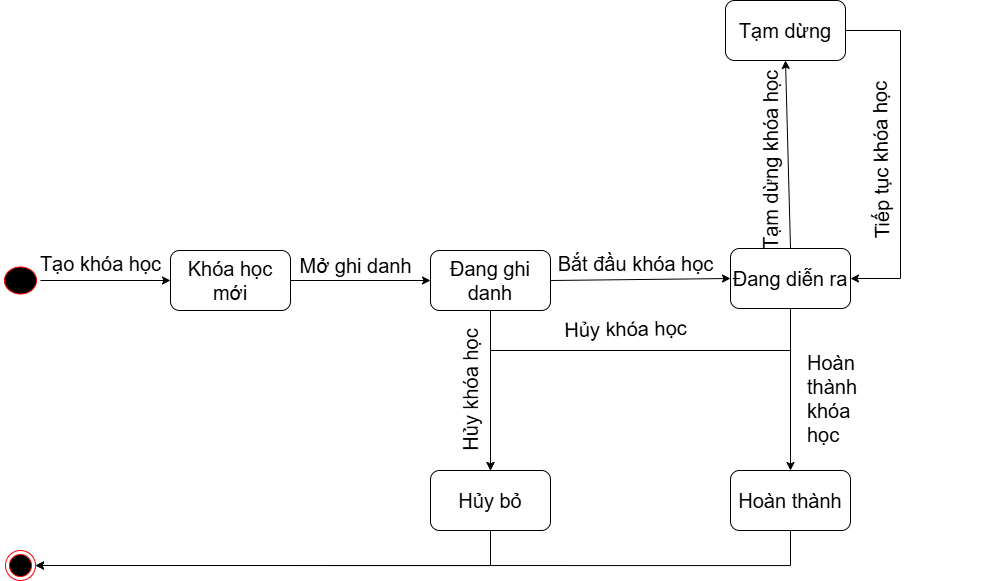

The diagram above was exported from draw.io. Its source (the exported page's mxGraphModel, read from the mxfile embedded in the PNG):
<mxGraphModel dx="1108" dy="1814" grid="1" gridSize="10" guides="1" tooltips="1" connect="1" arrows="1" fold="1" page="1" pageScale="1" pageWidth="850" pageHeight="1100" math="0" shadow="0">
  <root>
    <mxCell id="0" />
    <mxCell id="1" parent="0" />
    <mxCell id="9mMxGZ1NFzfi6vgeacnk-1" value="" style="edgeStyle=orthogonalEdgeStyle;rounded=0;orthogonalLoop=1;jettySize=auto;html=1;entryX=0;entryY=0.5;entryDx=0;entryDy=0;fontSize=20;" edge="1" parent="1" source="OHzs_weIrbR_8sTQM_C_-1" target="zPKVkWNdl9uS6Ficjso7-2">
      <mxGeometry relative="1" as="geometry" />
    </mxCell>
    <mxCell id="OHzs_weIrbR_8sTQM_C_-1" value="" style="ellipse;shape=startState;fillColor=#000000;strokeColor=#ff0000;fontSize=20;" parent="1" vertex="1">
      <mxGeometry x="210" y="152.5" width="40" height="35" as="geometry" />
    </mxCell>
    <mxCell id="zPKVkWNdl9uS6Ficjso7-1" value="" style="ellipse;html=1;shape=endState;fillColor=#000000;strokeColor=#ff0000;fontSize=20;" parent="1" vertex="1">
      <mxGeometry x="215" y="440" width="30" height="30" as="geometry" />
    </mxCell>
    <mxCell id="zPKVkWNdl9uS6Ficjso7-2" value="Khóa học mới" style="rounded=1;whiteSpace=wrap;html=1;fontSize=20;" parent="1" vertex="1">
      <mxGeometry x="380" y="140" width="120" height="60" as="geometry" />
    </mxCell>
    <mxCell id="zPKVkWNdl9uS6Ficjso7-3" value="Tạo khóa học" style="text;html=1;align=center;verticalAlign=middle;resizable=0;points=[];autosize=1;strokeColor=none;fillColor=none;fontSize=20;" parent="1" vertex="1">
      <mxGeometry x="240" y="133" width="140" height="40" as="geometry" />
    </mxCell>
    <mxCell id="zPKVkWNdl9uS6Ficjso7-4" value="Đang ghi danh" style="rounded=1;whiteSpace=wrap;html=1;fontSize=20;" parent="1" vertex="1">
      <mxGeometry x="640" y="140" width="120" height="60" as="geometry" />
    </mxCell>
    <mxCell id="zPKVkWNdl9uS6Ficjso7-5" value="Mở ghi danh" style="text;html=1;align=center;verticalAlign=middle;resizable=0;points=[];autosize=1;strokeColor=none;fillColor=none;fontSize=20;" parent="1" vertex="1">
      <mxGeometry x="495" y="135" width="140" height="40" as="geometry" />
    </mxCell>
    <mxCell id="zPKVkWNdl9uS6Ficjso7-6" value="Bắt đầu khóa học" style="text;html=1;align=center;verticalAlign=middle;resizable=0;points=[];autosize=1;strokeColor=none;fillColor=none;fontSize=20;" parent="1" vertex="1">
      <mxGeometry x="755" y="133" width="180" height="40" as="geometry" />
    </mxCell>
    <mxCell id="zPKVkWNdl9uS6Ficjso7-8" value="Tạm dừng" style="rounded=1;whiteSpace=wrap;html=1;fontSize=20;" parent="1" vertex="1">
      <mxGeometry x="935" y="-110" width="120" height="60" as="geometry" />
    </mxCell>
    <mxCell id="zPKVkWNdl9uS6Ficjso7-9" value="Tạm dừng khóa học" style="text;html=1;align=center;verticalAlign=middle;resizable=0;points=[];autosize=1;strokeColor=none;fillColor=none;fontSize=20;rotation=-90;" parent="1" vertex="1">
      <mxGeometry x="880" y="30" width="200" height="40" as="geometry" />
    </mxCell>
    <mxCell id="zPKVkWNdl9uS6Ficjso7-10" value="Tiếp tục khóa học" style="text;html=1;align=center;verticalAlign=middle;resizable=0;points=[];autosize=1;strokeColor=none;fillColor=none;fontSize=20;rotation=-91;" parent="1" vertex="1">
      <mxGeometry x="1000" y="30" width="180" height="40" as="geometry" />
    </mxCell>
    <mxCell id="zPKVkWNdl9uS6Ficjso7-11" value="Hoàn thành" style="rounded=1;whiteSpace=wrap;html=1;fontSize=20;" parent="1" vertex="1">
      <mxGeometry x="940" y="360" width="120" height="60" as="geometry" />
    </mxCell>
    <mxCell id="zPKVkWNdl9uS6Ficjso7-12" value="&lt;span style=&quot;text-wrap-mode: wrap; font-size: 20px;&quot;&gt;Hoàn thành khóa học&lt;/span&gt;" style="text;html=1;align=left;verticalAlign=middle;resizable=0;points=[];autosize=1;strokeColor=none;fillColor=none;rotation=90;horizontal=0;fontSize=20;" parent="1" vertex="1">
      <mxGeometry x="1090" y="187.5" width="50" height="200" as="geometry" />
    </mxCell>
    <mxCell id="zPKVkWNdl9uS6Ficjso7-13" value="Hủy bỏ" style="rounded=1;whiteSpace=wrap;html=1;fontSize=20;" parent="1" vertex="1">
      <mxGeometry x="640" y="360" width="120" height="60" as="geometry" />
    </mxCell>
    <mxCell id="9mMxGZ1NFzfi6vgeacnk-2" value="" style="endArrow=classic;html=1;rounded=0;exitX=1;exitY=0.5;exitDx=0;exitDy=0;entryX=0;entryY=0.5;entryDx=0;entryDy=0;fontSize=20;" edge="1" parent="1" source="zPKVkWNdl9uS6Ficjso7-2" target="zPKVkWNdl9uS6Ficjso7-4">
      <mxGeometry width="50" height="50" relative="1" as="geometry">
        <mxPoint x="540" y="230" as="sourcePoint" />
        <mxPoint x="590" y="180" as="targetPoint" />
      </mxGeometry>
    </mxCell>
    <mxCell id="9mMxGZ1NFzfi6vgeacnk-3" value="" style="endArrow=classic;html=1;rounded=0;exitX=1;exitY=0.5;exitDx=0;exitDy=0;entryX=0;entryY=0.5;entryDx=0;entryDy=0;fontSize=20;" edge="1" parent="1" source="zPKVkWNdl9uS6Ficjso7-4" target="zPKVkWNdl9uS6Ficjso7-7">
      <mxGeometry width="50" height="50" relative="1" as="geometry">
        <mxPoint x="850" y="260" as="sourcePoint" />
        <mxPoint x="900" y="210" as="targetPoint" />
      </mxGeometry>
    </mxCell>
    <mxCell id="9mMxGZ1NFzfi6vgeacnk-4" value="" style="endArrow=classic;html=1;rounded=0;exitX=0.5;exitY=1;exitDx=0;exitDy=0;entryX=0.5;entryY=0;entryDx=0;entryDy=0;fontSize=20;" edge="1" parent="1" source="zPKVkWNdl9uS6Ficjso7-7" target="zPKVkWNdl9uS6Ficjso7-11">
      <mxGeometry width="50" height="50" relative="1" as="geometry">
        <mxPoint x="850" y="260" as="sourcePoint" />
        <mxPoint x="900" y="210" as="targetPoint" />
      </mxGeometry>
    </mxCell>
    <mxCell id="9mMxGZ1NFzfi6vgeacnk-5" value="" style="endArrow=classic;html=1;rounded=0;exitX=0.5;exitY=0;exitDx=0;exitDy=0;entryX=0.5;entryY=1;entryDx=0;entryDy=0;fontSize=20;" edge="1" parent="1" source="zPKVkWNdl9uS6Ficjso7-7" target="zPKVkWNdl9uS6Ficjso7-8">
      <mxGeometry width="50" height="50" relative="1" as="geometry">
        <mxPoint x="1060" y="260" as="sourcePoint" />
        <mxPoint x="1110" y="210" as="targetPoint" />
      </mxGeometry>
    </mxCell>
    <mxCell id="9mMxGZ1NFzfi6vgeacnk-7" value="" style="endArrow=classic;html=1;rounded=0;exitX=0.5;exitY=1;exitDx=0;exitDy=0;entryX=0.5;entryY=0;entryDx=0;entryDy=0;edgeStyle=orthogonalEdgeStyle;fontSize=20;" edge="1" parent="1" source="zPKVkWNdl9uS6Ficjso7-4" target="zPKVkWNdl9uS6Ficjso7-13">
      <mxGeometry width="50" height="50" relative="1" as="geometry">
        <mxPoint x="1060" y="260" as="sourcePoint" />
        <mxPoint x="1110" y="210" as="targetPoint" />
      </mxGeometry>
    </mxCell>
    <mxCell id="9mMxGZ1NFzfi6vgeacnk-9" value="" style="endArrow=classic;html=1;rounded=0;exitX=0.5;exitY=1;exitDx=0;exitDy=0;entryX=0.5;entryY=0;entryDx=0;entryDy=0;edgeStyle=orthogonalEdgeStyle;fontSize=20;" edge="1" parent="1" source="zPKVkWNdl9uS6Ficjso7-7" target="zPKVkWNdl9uS6Ficjso7-13">
      <mxGeometry width="50" height="50" relative="1" as="geometry">
        <mxPoint x="800" y="250" as="sourcePoint" />
        <mxPoint x="850" y="200" as="targetPoint" />
        <Array as="points">
          <mxPoint x="1000" y="240" />
          <mxPoint x="700" y="240" />
        </Array>
      </mxGeometry>
    </mxCell>
    <mxCell id="9mMxGZ1NFzfi6vgeacnk-11" value="Hủy khóa học" style="text;html=1;align=center;verticalAlign=middle;resizable=0;points=[];autosize=1;strokeColor=none;fillColor=none;rotation=-90;fontSize=20;" vertex="1" parent="1">
      <mxGeometry x="605" y="260" width="150" height="40" as="geometry" />
    </mxCell>
    <mxCell id="9mMxGZ1NFzfi6vgeacnk-12" value="" style="endArrow=classic;html=1;rounded=0;entryX=1;entryY=0.5;entryDx=0;entryDy=0;exitX=0.5;exitY=1;exitDx=0;exitDy=0;edgeStyle=orthogonalEdgeStyle;fontSize=20;" edge="1" parent="1" source="zPKVkWNdl9uS6Ficjso7-13" target="zPKVkWNdl9uS6Ficjso7-1">
      <mxGeometry width="50" height="50" relative="1" as="geometry">
        <mxPoint x="620" y="320" as="sourcePoint" />
        <mxPoint x="670" y="270" as="targetPoint" />
      </mxGeometry>
    </mxCell>
    <mxCell id="9mMxGZ1NFzfi6vgeacnk-14" value="" style="endArrow=classic;html=1;rounded=0;exitX=0.5;exitY=1;exitDx=0;exitDy=0;entryX=1;entryY=0.5;entryDx=0;entryDy=0;edgeStyle=orthogonalEdgeStyle;fontSize=20;" edge="1" parent="1" source="zPKVkWNdl9uS6Ficjso7-11" target="zPKVkWNdl9uS6Ficjso7-1">
      <mxGeometry width="50" height="50" relative="1" as="geometry">
        <mxPoint x="620" y="320" as="sourcePoint" />
        <mxPoint x="670" y="270" as="targetPoint" />
      </mxGeometry>
    </mxCell>
    <mxCell id="tZOGl9JHaTBP6JY093mD-1" value="Hủy khóa học" style="text;html=1;align=center;verticalAlign=middle;resizable=0;points=[];autosize=1;strokeColor=none;fillColor=none;rotation=-1;fontSize=20;" vertex="1" parent="1">
      <mxGeometry x="760" y="198" width="150" height="40" as="geometry" />
    </mxCell>
    <mxCell id="tZOGl9JHaTBP6JY093mD-2" value="" style="endArrow=classic;html=1;rounded=0;exitX=1;exitY=0.5;exitDx=0;exitDy=0;edgeStyle=orthogonalEdgeStyle;fontSize=20;entryX=1;entryY=0.5;entryDx=0;entryDy=0;" edge="1" parent="1" source="zPKVkWNdl9uS6Ficjso7-8" target="zPKVkWNdl9uS6Ficjso7-7">
      <mxGeometry width="50" height="50" relative="1" as="geometry">
        <mxPoint x="1020" y="20" as="sourcePoint" />
        <mxPoint x="1070" y="150" as="targetPoint" />
        <Array as="points">
          <mxPoint x="1110" y="-80" />
          <mxPoint x="1110" y="168" />
        </Array>
      </mxGeometry>
    </mxCell>
    <mxCell id="zPKVkWNdl9uS6Ficjso7-7" value="Đang diễn ra" style="rounded=1;whiteSpace=wrap;html=1;fontSize=20;" parent="1" vertex="1">
      <mxGeometry x="940" y="138" width="120" height="60" as="geometry" />
    </mxCell>
  </root>
</mxGraphModel>